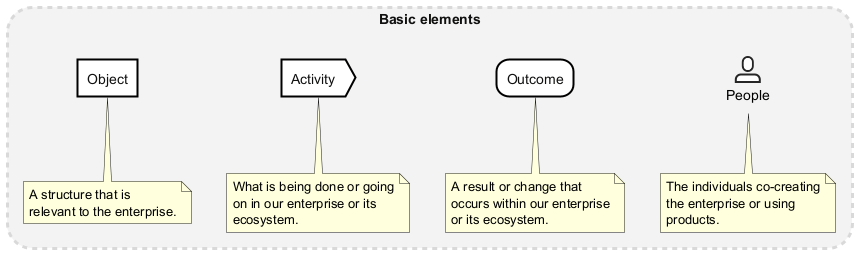

The diagram above was rendered by PlantUML. Its source (embedded in the PNG):
@startuml
!include <edgy/edgy>

$baseFacet("Basic elements") {

  $people("People")
  note bottom
    The individuals co-creating
    the enterprise or using
    products.
  end note

  $outcome("Outcome")
  note bottom
    A result or change that
    occurs within our enterprise
    or its ecosystem.
  end note

  $activity("Activity")
  note bottom
   What is being done or going
   on in our enterprise or its
   ecosystem.
  end note

  $object("Object")
  note bottom
    A structure that is
    relevant to the enterprise.
  end note
}
@enduml